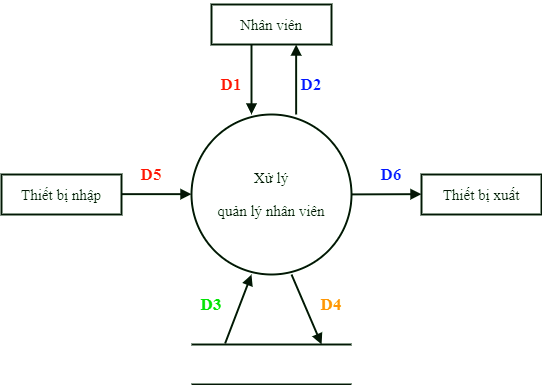

The diagram above was exported from draw.io. Its source (the exported page's mxGraphModel, read from the mxfile embedded in the PNG):
<mxGraphModel dx="118" dy="480" grid="0" gridSize="10" guides="1" tooltips="1" connect="1" arrows="1" fold="1" page="0" pageScale="1" pageWidth="827" pageHeight="1169" math="0" shadow="0">
  <root>
    <mxCell id="0" />
    <mxCell id="1" parent="0" />
    <mxCell id="MVnwVu0T7SqaEnsaQS4A-35" value="&lt;pre style=&quot;font-size: 15px&quot;&gt;&lt;font face=&quot;Times New Roman&quot; style=&quot;font-size: 15px&quot;&gt;Thiết bị nhập&lt;/font&gt;&lt;/pre&gt;" style="rounded=0;whiteSpace=wrap;html=1;strokeWidth=2;fontSize=15;" parent="1" vertex="1">
      <mxGeometry x="450" y="560" width="120" height="40" as="geometry" />
    </mxCell>
    <mxCell id="MVnwVu0T7SqaEnsaQS4A-36" value="&lt;pre style=&quot;font-size: 15px&quot;&gt;&lt;font face=&quot;Times New Roman&quot;&gt;Thiết bị xuất&lt;/font&gt;&lt;/pre&gt;" style="rounded=0;whiteSpace=wrap;html=1;strokeWidth=2;" parent="1" vertex="1">
      <mxGeometry x="870" y="560" width="120" height="40" as="geometry" />
    </mxCell>
    <mxCell id="MVnwVu0T7SqaEnsaQS4A-37" value="&lt;pre style=&quot;font-size: 15px&quot;&gt;&lt;font face=&quot;Times New Roman&quot;&gt;Nhân viên&lt;/font&gt;&lt;/pre&gt;" style="rounded=0;whiteSpace=wrap;html=1;strokeWidth=2;" parent="1" vertex="1">
      <mxGeometry x="660" y="390" width="120" height="40" as="geometry" />
    </mxCell>
    <mxCell id="MVnwVu0T7SqaEnsaQS4A-38" value="&lt;pre style=&quot;font-size: 15px&quot;&gt;&lt;pre&gt;&lt;font face=&quot;Times New Roman&quot;&gt;Xử lý&lt;/font&gt;&lt;/pre&gt;&lt;pre&gt;&lt;font face=&quot;Times New Roman&quot;&gt;quản lý nhân viên&lt;/font&gt;&lt;/pre&gt;&lt;/pre&gt;" style="strokeWidth=2;html=1;shape=mxgraph.flowchart.start_1;whiteSpace=wrap;fontSize=15;" parent="1" vertex="1">
      <mxGeometry x="640" y="500" width="160" height="160" as="geometry" />
    </mxCell>
    <mxCell id="MVnwVu0T7SqaEnsaQS4A-39" value="" style="endArrow=block;endFill=1;endSize=6;html=1;strokeWidth=2;" parent="1" edge="1">
      <mxGeometry width="100" relative="1" as="geometry">
        <mxPoint x="570" y="579.6600000000001" as="sourcePoint" />
        <mxPoint x="640" y="579.6600000000001" as="targetPoint" />
      </mxGeometry>
    </mxCell>
    <mxCell id="MVnwVu0T7SqaEnsaQS4A-40" value="" style="endArrow=block;endFill=1;endSize=6;html=1;strokeWidth=2;" parent="1" edge="1">
      <mxGeometry width="100" relative="1" as="geometry">
        <mxPoint x="800" y="579.9" as="sourcePoint" />
        <mxPoint x="870" y="579.66" as="targetPoint" />
      </mxGeometry>
    </mxCell>
    <mxCell id="MVnwVu0T7SqaEnsaQS4A-41" value="" style="endArrow=block;endFill=1;endSize=6;html=1;strokeWidth=2;" parent="1" edge="1">
      <mxGeometry width="100" relative="1" as="geometry">
        <mxPoint x="700" y="430" as="sourcePoint" />
        <mxPoint x="700" y="500" as="targetPoint" />
      </mxGeometry>
    </mxCell>
    <mxCell id="MVnwVu0T7SqaEnsaQS4A-42" value="" style="endArrow=block;endFill=1;endSize=6;html=1;strokeWidth=2;" parent="1" edge="1">
      <mxGeometry width="100" relative="1" as="geometry">
        <mxPoint x="744.6600000000001" y="500" as="sourcePoint" />
        <mxPoint x="744.6600000000001" y="430" as="targetPoint" />
      </mxGeometry>
    </mxCell>
    <mxCell id="MVnwVu0T7SqaEnsaQS4A-43" value="" style="html=1;dashed=0;whitespace=wrap;shape=partialRectangle;right=0;left=0;strokeWidth=2;" parent="1" vertex="1">
      <mxGeometry x="640" y="730" width="160" height="40" as="geometry" />
    </mxCell>
    <mxCell id="MVnwVu0T7SqaEnsaQS4A-44" value="" style="endArrow=block;endFill=1;endSize=6;html=1;exitX=0.21;exitY=-0.026;exitDx=0;exitDy=0;exitPerimeter=0;strokeWidth=2;" parent="1" source="MVnwVu0T7SqaEnsaQS4A-43" edge="1">
      <mxGeometry width="100" relative="1" as="geometry">
        <mxPoint x="700" y="730" as="sourcePoint" />
        <mxPoint x="700" y="660" as="targetPoint" />
      </mxGeometry>
    </mxCell>
    <mxCell id="MVnwVu0T7SqaEnsaQS4A-45" value="" style="endArrow=block;endFill=1;endSize=6;html=1;entryX=0.813;entryY=0;entryDx=0;entryDy=0;entryPerimeter=0;strokeWidth=2;" parent="1" target="MVnwVu0T7SqaEnsaQS4A-43" edge="1">
      <mxGeometry width="100" relative="1" as="geometry">
        <mxPoint x="740" y="660" as="sourcePoint" />
        <mxPoint x="740" y="730" as="targetPoint" />
      </mxGeometry>
    </mxCell>
    <mxCell id="MVnwVu0T7SqaEnsaQS4A-46" value="&lt;font face=&quot;Times New Roman&quot; color=&quot;#0000ff&quot;&gt;&lt;span style=&quot;font-size: 17px&quot;&gt;D6&lt;/span&gt;&lt;/font&gt;" style="text;html=1;strokeColor=none;fillColor=none;align=center;verticalAlign=middle;whiteSpace=wrap;rounded=0;fontSize=16;fontStyle=1" parent="1" vertex="1">
      <mxGeometry x="820" y="550" width="40" height="20" as="geometry" />
    </mxCell>
    <mxCell id="MVnwVu0T7SqaEnsaQS4A-47" value="&lt;font face=&quot;Times New Roman&quot; color=&quot;#ff0000&quot;&gt;&lt;span style=&quot;font-size: 17px&quot;&gt;D5&lt;/span&gt;&lt;/font&gt;" style="text;html=1;strokeColor=none;fillColor=none;align=center;verticalAlign=middle;whiteSpace=wrap;rounded=0;fontSize=16;fontStyle=1" parent="1" vertex="1">
      <mxGeometry x="580" y="550" width="40" height="20" as="geometry" />
    </mxCell>
    <mxCell id="MVnwVu0T7SqaEnsaQS4A-48" value="&lt;font face=&quot;Times New Roman&quot; color=&quot;#ff0000&quot;&gt;&lt;span style=&quot;font-size: 17px&quot;&gt;D1&lt;/span&gt;&lt;/font&gt;" style="text;html=1;strokeColor=none;fillColor=none;align=center;verticalAlign=middle;whiteSpace=wrap;rounded=0;fontSize=16;fontStyle=1" parent="1" vertex="1">
      <mxGeometry x="660" y="460" width="40" height="20" as="geometry" />
    </mxCell>
    <mxCell id="MVnwVu0T7SqaEnsaQS4A-49" value="&lt;font face=&quot;Times New Roman&quot; color=&quot;#0000ff&quot;&gt;&lt;span style=&quot;font-size: 17px&quot;&gt;D2&lt;/span&gt;&lt;/font&gt;" style="text;html=1;strokeColor=none;fillColor=none;align=center;verticalAlign=middle;whiteSpace=wrap;rounded=0;fontSize=16;fontStyle=1" parent="1" vertex="1">
      <mxGeometry x="740" y="460" width="40" height="20" as="geometry" />
    </mxCell>
    <mxCell id="MVnwVu0T7SqaEnsaQS4A-50" value="&lt;font face=&quot;Times New Roman&quot; color=&quot;#00cc00&quot;&gt;&lt;span style=&quot;font-size: 17px&quot;&gt;D3&lt;/span&gt;&lt;/font&gt;" style="text;html=1;strokeColor=none;fillColor=none;align=center;verticalAlign=middle;whiteSpace=wrap;rounded=0;fontSize=16;fontStyle=1" parent="1" vertex="1">
      <mxGeometry x="640" y="680" width="40" height="20" as="geometry" />
    </mxCell>
    <mxCell id="MVnwVu0T7SqaEnsaQS4A-51" value="&lt;font face=&quot;Times New Roman&quot; color=&quot;#ff8000&quot;&gt;&lt;span style=&quot;font-size: 17px&quot;&gt;D4&lt;/span&gt;&lt;/font&gt;" style="text;html=1;strokeColor=none;fillColor=none;align=center;verticalAlign=middle;whiteSpace=wrap;rounded=0;fontSize=16;fontStyle=1" parent="1" vertex="1">
      <mxGeometry x="760" y="680" width="40" height="20" as="geometry" />
    </mxCell>
  </root>
</mxGraphModel>